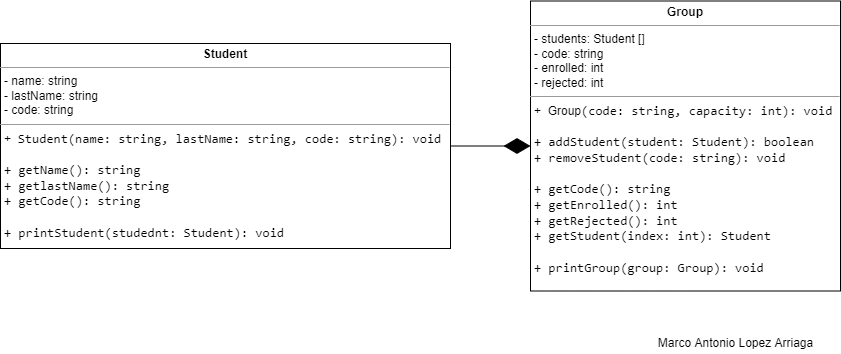

The diagram above was exported from draw.io. Its source (the exported page's mxGraphModel, read from the mxfile embedded in the PNG):
<mxGraphModel dx="1340" dy="822" grid="1" gridSize="10" guides="1" tooltips="1" connect="1" arrows="1" fold="1" page="1" pageScale="1" pageWidth="827" pageHeight="1169" math="0" shadow="0">
  <root>
    <mxCell id="0" />
    <mxCell id="1" parent="0" />
    <mxCell id="2_sP43HNTwrJDFxFSvmK-1" value="&lt;p style=&quot;margin: 0px ; margin-top: 4px ; text-align: center&quot;&gt;&lt;b&gt;Student&lt;/b&gt;&lt;/p&gt;&lt;hr size=&quot;1&quot;&gt;&lt;p style=&quot;margin: 0px ; margin-left: 4px&quot;&gt;- name: string&lt;/p&gt;&lt;p style=&quot;margin: 0px ; margin-left: 4px&quot;&gt;- lastName: string&lt;/p&gt;&lt;p style=&quot;margin: 0px ; margin-left: 4px&quot;&gt;- code: string&lt;/p&gt;&lt;hr size=&quot;1&quot;&gt;&lt;p style=&quot;margin: 0px ; margin-left: 4px&quot;&gt;+&lt;span style=&quot;background-color: rgb(255 , 255 , 255)&quot;&gt;&amp;nbsp;&amp;nbsp;&lt;span style=&quot;font-family: &amp;#34;jetbrains mono&amp;#34; , monospace ; font-size: 9.8pt&quot;&gt;Student&lt;/span&gt;&lt;span style=&quot;font-family: &amp;#34;jetbrains mono&amp;#34; , monospace ; font-size: 9.8pt&quot;&gt;(name: string&lt;/span&gt;&lt;span style=&quot;font-family: &amp;#34;jetbrains mono&amp;#34; , monospace ; font-size: 9.8pt&quot;&gt;, lastName: s&lt;/span&gt;&lt;span style=&quot;font-family: &amp;#34;jetbrains mono&amp;#34; , monospace ; font-size: 9.8pt&quot;&gt;tring&lt;/span&gt;&lt;span style=&quot;font-family: &amp;#34;jetbrains mono&amp;#34; , monospace ; font-size: 9.8pt&quot;&gt;, code: s&lt;/span&gt;&lt;span style=&quot;font-family: &amp;#34;jetbrains mono&amp;#34; , monospace ; font-size: 9.8pt&quot;&gt;tring): void&lt;/span&gt;&lt;/span&gt;&lt;/p&gt;&lt;p style=&quot;margin: 0px ; margin-left: 4px&quot;&gt;&lt;span style=&quot;background-color: rgb(255 , 255 , 255)&quot;&gt;&lt;span style=&quot;font-family: &amp;#34;jetbrains mono&amp;#34; , monospace ; font-size: 9.8pt&quot;&gt;&lt;br&gt;&lt;/span&gt;&lt;/span&gt;&lt;/p&gt;&lt;p style=&quot;margin: 0px ; margin-left: 4px&quot;&gt;&lt;span style=&quot;background-color: rgb(255 , 255 , 255)&quot;&gt;&lt;span style=&quot;font-family: &amp;#34;jetbrains mono&amp;#34; , monospace ; font-size: 9.8pt&quot;&gt;+ getName(): string&lt;/span&gt;&lt;/span&gt;&lt;/p&gt;&lt;p style=&quot;margin: 0px ; margin-left: 4px&quot;&gt;&lt;span style=&quot;font-family: &amp;#34;jetbrains mono&amp;#34; , monospace ; font-size: 13.0667px ; background-color: rgb(255 , 255 , 255)&quot;&gt;+ getlastName(): string&lt;/span&gt;&lt;span style=&quot;background-color: rgb(255 , 255 , 255)&quot;&gt;&lt;span style=&quot;font-family: &amp;#34;jetbrains mono&amp;#34; , monospace ; font-size: 9.8pt&quot;&gt;&lt;br&gt;&lt;/span&gt;&lt;/span&gt;&lt;/p&gt;&lt;p style=&quot;margin: 0px ; margin-left: 4px&quot;&gt;&lt;span style=&quot;font-family: &amp;#34;jetbrains mono&amp;#34; , monospace ; font-size: 13.0667px ; background-color: rgb(255 , 255 , 255)&quot;&gt;+ getCode(): string&lt;/span&gt;&lt;span style=&quot;font-family: &amp;#34;jetbrains mono&amp;#34; , monospace ; font-size: 13.0667px ; background-color: rgb(255 , 255 , 255)&quot;&gt;&lt;br&gt;&lt;/span&gt;&lt;/p&gt;&lt;p style=&quot;margin: 0px ; margin-left: 4px&quot;&gt;&lt;span style=&quot;font-family: &amp;#34;jetbrains mono&amp;#34; , monospace ; font-size: 13.0667px ; background-color: rgb(255 , 255 , 255)&quot;&gt;&lt;br&gt;&lt;/span&gt;&lt;/p&gt;&lt;p style=&quot;margin: 0px ; margin-left: 4px&quot;&gt;&lt;span style=&quot;background-color: rgb(255 , 255 , 255)&quot;&gt;&lt;span style=&quot;font-family: &amp;#34;jetbrains mono&amp;#34; , monospace ; font-size: 9.8pt&quot;&gt;+ printStudent(studednt: Student): void&lt;/span&gt;&lt;/span&gt;&lt;/p&gt;" style="verticalAlign=top;align=left;overflow=fill;fontSize=12;fontFamily=Helvetica;html=1;" vertex="1" parent="1">
      <mxGeometry y="110" width="450" height="205" as="geometry" />
    </mxCell>
    <mxCell id="2_sP43HNTwrJDFxFSvmK-2" value="&lt;p style=&quot;margin: 0px ; margin-top: 4px ; text-align: center&quot;&gt;&lt;b&gt;Group&lt;/b&gt;&lt;/p&gt;&lt;hr size=&quot;1&quot;&gt;&lt;p style=&quot;margin: 0px ; margin-left: 4px&quot;&gt;- students: Student []&lt;/p&gt;&lt;p style=&quot;margin: 0px ; margin-left: 4px&quot;&gt;- code: string&lt;/p&gt;&lt;p style=&quot;margin: 0px ; margin-left: 4px&quot;&gt;- enrolled: int&lt;/p&gt;&lt;p style=&quot;margin: 0px ; margin-left: 4px&quot;&gt;- rejected: int&lt;/p&gt;&lt;hr size=&quot;1&quot;&gt;&lt;p style=&quot;margin: 0px ; margin-left: 4px&quot;&gt;+&lt;span style=&quot;background-color: rgb(255 , 255 , 255)&quot;&gt;&amp;nbsp; Group&lt;span style=&quot;font-family: &amp;#34;jetbrains mono&amp;#34; , monospace ; font-size: 9.8pt&quot;&gt;(code: string&lt;/span&gt;&lt;span style=&quot;font-family: &amp;#34;jetbrains mono&amp;#34; , monospace ; font-size: 9.8pt&quot;&gt;, capacity: int&lt;/span&gt;&lt;span style=&quot;font-family: &amp;#34;jetbrains mono&amp;#34; , monospace ; font-size: 9.8pt&quot;&gt;): void&lt;/span&gt;&lt;/span&gt;&lt;/p&gt;&lt;p style=&quot;margin: 0px ; margin-left: 4px&quot;&gt;&lt;span style=&quot;background-color: rgb(255 , 255 , 255)&quot;&gt;&lt;span style=&quot;font-family: &amp;#34;jetbrains mono&amp;#34; , monospace ; font-size: 9.8pt&quot;&gt;&lt;br&gt;&lt;/span&gt;&lt;/span&gt;&lt;/p&gt;&lt;p style=&quot;margin: 0px ; margin-left: 4px&quot;&gt;&lt;span style=&quot;background-color: rgb(255 , 255 , 255)&quot;&gt;&lt;span style=&quot;font-family: &amp;#34;jetbrains mono&amp;#34; , monospace ; font-size: 9.8pt&quot;&gt;+ addStudent(student: Student): boolean&lt;/span&gt;&lt;/span&gt;&lt;/p&gt;&lt;p style=&quot;margin: 0px ; margin-left: 4px&quot;&gt;&lt;span style=&quot;background-color: rgb(255 , 255 , 255)&quot;&gt;&lt;span style=&quot;font-family: &amp;#34;jetbrains mono&amp;#34; , monospace ; font-size: 9.8pt&quot;&gt;+ removeStudent(code: string): void&lt;/span&gt;&lt;/span&gt;&lt;/p&gt;&lt;p style=&quot;margin: 0px ; margin-left: 4px&quot;&gt;&lt;span style=&quot;background-color: rgb(255 , 255 , 255)&quot;&gt;&lt;span style=&quot;font-family: &amp;#34;jetbrains mono&amp;#34; , monospace ; font-size: 9.8pt&quot;&gt;&lt;br&gt;&lt;/span&gt;&lt;/span&gt;&lt;/p&gt;&lt;p style=&quot;margin: 0px ; margin-left: 4px&quot;&gt;&lt;span style=&quot;font-family: &amp;#34;jetbrains mono&amp;#34; , monospace ; font-size: 13.0667px ; background-color: rgb(255 , 255 , 255)&quot;&gt;+ getCode(): string&lt;/span&gt;&lt;span style=&quot;font-family: &amp;#34;jetbrains mono&amp;#34; , monospace ; font-size: 13.0667px ; background-color: rgb(255 , 255 , 255)&quot;&gt;&lt;br&gt;&lt;/span&gt;&lt;/p&gt;&lt;p style=&quot;margin: 0px ; margin-left: 4px&quot;&gt;&lt;span style=&quot;font-family: &amp;#34;jetbrains mono&amp;#34; , monospace ; font-size: 13.0667px ; background-color: rgb(255 , 255 , 255)&quot;&gt;+ getEnrolled(): int&lt;/span&gt;&lt;/p&gt;&lt;p style=&quot;margin: 0px ; margin-left: 4px&quot;&gt;&lt;span style=&quot;font-family: &amp;#34;jetbrains mono&amp;#34; , monospace ; font-size: 13.0667px ; background-color: rgb(255 , 255 , 255)&quot;&gt;+ getRejected(): int&lt;/span&gt;&lt;/p&gt;&lt;p style=&quot;margin: 0px ; margin-left: 4px&quot;&gt;&lt;span style=&quot;background-color: rgb(255 , 255 , 255)&quot;&gt;&lt;span style=&quot;font-family: &amp;#34;jetbrains mono&amp;#34; , monospace ; font-size: 9.8pt&quot;&gt;+ getStudent(index: int): Student&lt;/span&gt;&lt;/span&gt;&lt;/p&gt;&lt;p style=&quot;margin: 0px ; margin-left: 4px&quot;&gt;&lt;span style=&quot;background-color: rgb(255 , 255 , 255)&quot;&gt;&lt;span style=&quot;font-family: &amp;#34;jetbrains mono&amp;#34; , monospace ; font-size: 9.8pt&quot;&gt;&lt;br&gt;&lt;/span&gt;&lt;/span&gt;&lt;/p&gt;&lt;p style=&quot;margin: 0px ; margin-left: 4px&quot;&gt;&lt;span style=&quot;background-color: rgb(255 , 255 , 255)&quot;&gt;&lt;span style=&quot;font-family: &amp;#34;jetbrains mono&amp;#34; , monospace ; font-size: 9.8pt&quot;&gt;+ printGroup(group: Group): void&lt;/span&gt;&lt;/span&gt;&lt;/p&gt;" style="verticalAlign=top;align=left;overflow=fill;fontSize=12;fontFamily=Helvetica;html=1;" vertex="1" parent="1">
      <mxGeometry x="530" y="67.5" width="310" height="290" as="geometry" />
    </mxCell>
    <mxCell id="2_sP43HNTwrJDFxFSvmK-3" value="" style="endArrow=diamondThin;endFill=1;endSize=24;html=1;rounded=0;fontColor=#000000;entryX=0;entryY=0.5;entryDx=0;entryDy=0;exitX=1;exitY=0.5;exitDx=0;exitDy=0;" edge="1" parent="1" source="2_sP43HNTwrJDFxFSvmK-1" target="2_sP43HNTwrJDFxFSvmK-2">
      <mxGeometry width="160" relative="1" as="geometry">
        <mxPoint x="350" y="220" as="sourcePoint" />
        <mxPoint x="510" y="220" as="targetPoint" />
      </mxGeometry>
    </mxCell>
    <mxCell id="2_sP43HNTwrJDFxFSvmK-5" value="Marco Antonio Lopez Arriaga" style="text;html=1;align=center;verticalAlign=middle;resizable=0;points=[];autosize=1;strokeColor=none;fillColor=none;fontColor=#000000;" vertex="1" parent="1">
      <mxGeometry x="650" y="400" width="170" height="20" as="geometry" />
    </mxCell>
  </root>
</mxGraphModel>